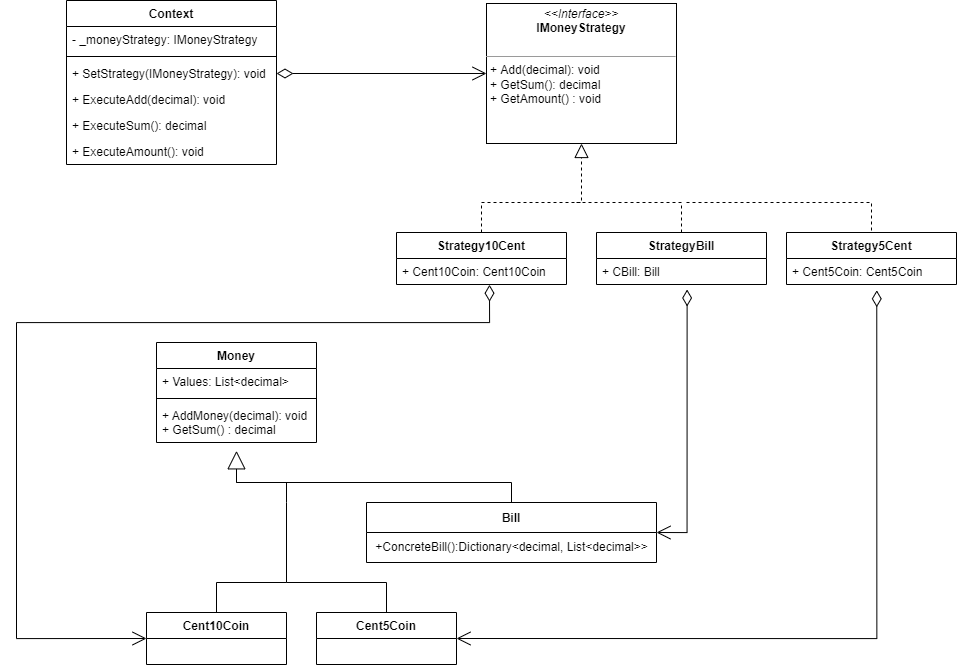

The diagram above was exported from draw.io. Its source (the exported page's mxGraphModel, read from the mxfile embedded in the PNG):
<mxGraphModel dx="2714" dy="889" grid="1" gridSize="10" guides="1" tooltips="1" connect="1" arrows="1" fold="1" page="1" pageScale="1" pageWidth="827" pageHeight="1169" math="0" shadow="0">
  <root>
    <mxCell id="0" />
    <mxCell id="1" parent="0" />
    <mxCell id="hZkPktBRQCHT1ILIsth8-4" value="&lt;p style=&quot;margin:0px;margin-top:4px;text-align:center;&quot;&gt;&lt;i&gt;&amp;lt;&amp;lt;Interface&amp;gt;&amp;gt;&lt;/i&gt;&lt;br&gt;&lt;b&gt;IMoneyStrategy&lt;/b&gt;&lt;/p&gt;&lt;p style=&quot;margin:0px;margin-left:4px;&quot;&gt;&lt;br&gt;&lt;/p&gt;&lt;hr size=&quot;1&quot;&gt;&lt;p style=&quot;margin:0px;margin-left:4px;&quot;&gt;+ Add(decimal): void&lt;br&gt;+ GetSum(): decimal&lt;br&gt;+ GetAmount() : void&lt;/p&gt;" style="verticalAlign=top;align=left;overflow=fill;fontSize=12;fontFamily=Helvetica;html=1;" parent="1" vertex="1">
      <mxGeometry x="400" y="121" width="190" height="140" as="geometry" />
    </mxCell>
    <mxCell id="hZkPktBRQCHT1ILIsth8-5" value="Strategy10Cent" style="swimlane;fontStyle=1;childLayout=stackLayout;horizontal=1;startSize=26;fillColor=none;horizontalStack=0;resizeParent=1;resizeParentMax=0;resizeLast=0;collapsible=1;marginBottom=0;" parent="1" vertex="1">
      <mxGeometry x="310" y="350" width="170" height="52" as="geometry" />
    </mxCell>
    <mxCell id="hZkPktBRQCHT1ILIsth8-6" value="+ Cent10Coin: Cent10Coin" style="text;strokeColor=none;fillColor=none;align=left;verticalAlign=top;spacingLeft=4;spacingRight=4;overflow=hidden;rotatable=0;points=[[0,0.5],[1,0.5]];portConstraint=eastwest;" parent="hZkPktBRQCHT1ILIsth8-5" vertex="1">
      <mxGeometry y="26" width="170" height="26" as="geometry" />
    </mxCell>
    <mxCell id="hZkPktBRQCHT1ILIsth8-9" value="" style="endArrow=block;dashed=1;endFill=0;endSize=12;html=1;rounded=0;exitX=0.5;exitY=0;exitDx=0;exitDy=0;entryX=0.5;entryY=1;entryDx=0;entryDy=0;" parent="1" source="hZkPktBRQCHT1ILIsth8-5" target="hZkPktBRQCHT1ILIsth8-4" edge="1">
      <mxGeometry width="160" relative="1" as="geometry">
        <mxPoint x="330" y="280" as="sourcePoint" />
        <mxPoint x="490" y="280" as="targetPoint" />
        <Array as="points">
          <mxPoint x="395" y="320" />
          <mxPoint x="495" y="320" />
        </Array>
      </mxGeometry>
    </mxCell>
    <mxCell id="hZkPktBRQCHT1ILIsth8-12" value="" style="endArrow=none;dashed=1;html=1;rounded=0;exitX=0.5;exitY=0;exitDx=0;exitDy=0;" parent="1" edge="1">
      <mxGeometry width="50" height="50" relative="1" as="geometry">
        <mxPoint x="595" y="350" as="sourcePoint" />
        <mxPoint x="490" y="320" as="targetPoint" />
        <Array as="points">
          <mxPoint x="595" y="320" />
        </Array>
      </mxGeometry>
    </mxCell>
    <mxCell id="hZkPktBRQCHT1ILIsth8-15" value="" style="endArrow=none;dashed=1;html=1;rounded=0;entryX=0.5;entryY=0;entryDx=0;entryDy=0;" parent="1" edge="1">
      <mxGeometry width="50" height="50" relative="1" as="geometry">
        <mxPoint x="600" y="320" as="sourcePoint" />
        <mxPoint x="785" y="350" as="targetPoint" />
        <Array as="points">
          <mxPoint x="785" y="320" />
        </Array>
      </mxGeometry>
    </mxCell>
    <mxCell id="hZkPktBRQCHT1ILIsth8-16" value="Money" style="swimlane;fontStyle=1;align=center;verticalAlign=top;childLayout=stackLayout;horizontal=1;startSize=26;horizontalStack=0;resizeParent=1;resizeParentMax=0;resizeLast=0;collapsible=1;marginBottom=0;" parent="1" vertex="1">
      <mxGeometry x="70" y="460" width="160" height="100" as="geometry" />
    </mxCell>
    <mxCell id="hZkPktBRQCHT1ILIsth8-17" value="+ Values: List&lt;decimal&gt;" style="text;strokeColor=none;fillColor=none;align=left;verticalAlign=top;spacingLeft=4;spacingRight=4;overflow=hidden;rotatable=0;points=[[0,0.5],[1,0.5]];portConstraint=eastwest;" parent="hZkPktBRQCHT1ILIsth8-16" vertex="1">
      <mxGeometry y="26" width="160" height="26" as="geometry" />
    </mxCell>
    <mxCell id="hZkPktBRQCHT1ILIsth8-18" value="" style="line;strokeWidth=1;fillColor=none;align=left;verticalAlign=middle;spacingTop=-1;spacingLeft=3;spacingRight=3;rotatable=0;labelPosition=right;points=[];portConstraint=eastwest;" parent="hZkPktBRQCHT1ILIsth8-16" vertex="1">
      <mxGeometry y="52" width="160" height="8" as="geometry" />
    </mxCell>
    <mxCell id="hZkPktBRQCHT1ILIsth8-19" value="+ AddMoney(decimal): void&#10;+ GetSum() : decimal" style="text;strokeColor=none;fillColor=none;align=left;verticalAlign=top;spacingLeft=4;spacingRight=4;overflow=hidden;rotatable=0;points=[[0,0.5],[1,0.5]];portConstraint=eastwest;" parent="hZkPktBRQCHT1ILIsth8-16" vertex="1">
      <mxGeometry y="60" width="160" height="40" as="geometry" />
    </mxCell>
    <mxCell id="hZkPktBRQCHT1ILIsth8-24" value="Extends" style="endArrow=block;endSize=16;endFill=0;html=1;rounded=0;exitX=0.5;exitY=0;exitDx=0;exitDy=0;entryX=0.5;entryY=1.208;entryDx=0;entryDy=0;entryPerimeter=0;fontColor=none;noLabel=1;" parent="1" source="hZkPktBRQCHT1ILIsth8-36" target="hZkPktBRQCHT1ILIsth8-19" edge="1">
      <mxGeometry width="160" relative="1" as="geometry">
        <mxPoint x="30" y="620" as="sourcePoint" />
        <mxPoint x="490" y="380" as="targetPoint" />
        <Array as="points">
          <mxPoint x="425" y="600" />
          <mxPoint x="150" y="600" />
        </Array>
      </mxGeometry>
    </mxCell>
    <mxCell id="hZkPktBRQCHT1ILIsth8-28" value="" style="endArrow=none;html=1;rounded=0;fontColor=none;entryX=0.5;entryY=0;entryDx=0;entryDy=0;" parent="1" edge="1">
      <mxGeometry width="50" height="50" relative="1" as="geometry">
        <mxPoint x="150" y="600" as="sourcePoint" />
        <mxPoint x="200" y="620" as="targetPoint" />
        <Array as="points">
          <mxPoint x="200" y="600" />
        </Array>
      </mxGeometry>
    </mxCell>
    <mxCell id="hZkPktBRQCHT1ILIsth8-29" value="Cent10Coin" style="swimlane;fontStyle=1;childLayout=stackLayout;horizontal=1;startSize=26;fillColor=none;horizontalStack=0;resizeParent=1;resizeParentMax=0;resizeLast=0;collapsible=1;marginBottom=0;" parent="1" vertex="1">
      <mxGeometry x="60" y="730" width="140" height="52" as="geometry" />
    </mxCell>
    <mxCell id="hZkPktBRQCHT1ILIsth8-32" value="Cent5Coin" style="swimlane;fontStyle=1;childLayout=stackLayout;horizontal=1;startSize=26;fillColor=none;horizontalStack=0;resizeParent=1;resizeParentMax=0;resizeLast=0;collapsible=1;marginBottom=0;" parent="1" vertex="1">
      <mxGeometry x="230" y="730" width="140" height="52" as="geometry" />
    </mxCell>
    <mxCell id="hZkPktBRQCHT1ILIsth8-33" value="" style="endArrow=none;html=1;rounded=0;fontColor=none;entryX=0.5;entryY=0;entryDx=0;entryDy=0;" parent="1" target="hZkPktBRQCHT1ILIsth8-32" edge="1">
      <mxGeometry width="50" height="50" relative="1" as="geometry">
        <mxPoint x="200" y="700" as="sourcePoint" />
        <mxPoint x="440" y="560" as="targetPoint" />
        <Array as="points">
          <mxPoint x="300" y="700" />
        </Array>
      </mxGeometry>
    </mxCell>
    <mxCell id="hZkPktBRQCHT1ILIsth8-34" value="1" style="endArrow=open;html=1;endSize=12;startArrow=diamondThin;startSize=14;startFill=0;edgeStyle=orthogonalEdgeStyle;align=left;verticalAlign=bottom;rounded=0;fontColor=none;exitX=0.547;exitY=1.008;exitDx=0;exitDy=0;exitPerimeter=0;entryX=0;entryY=0.5;entryDx=0;entryDy=0;noLabel=1;" parent="1" source="hZkPktBRQCHT1ILIsth8-6" target="hZkPktBRQCHT1ILIsth8-29" edge="1">
      <mxGeometry x="-1" y="3" relative="1" as="geometry">
        <mxPoint x="330" y="580" as="sourcePoint" />
        <mxPoint x="-60" y="480" as="targetPoint" />
        <Array as="points">
          <mxPoint x="403" y="440" />
          <mxPoint x="-70" y="440" />
          <mxPoint x="-70" y="756" />
        </Array>
      </mxGeometry>
    </mxCell>
    <mxCell id="hZkPktBRQCHT1ILIsth8-36" value="Bill" style="swimlane;fontStyle=1;childLayout=stackLayout;horizontal=1;startSize=30;fillColor=none;horizontalStack=0;resizeParent=1;resizeParentMax=0;resizeLast=0;collapsible=1;marginBottom=0;" parent="1" vertex="1">
      <mxGeometry x="280" y="620" width="290" height="60" as="geometry" />
    </mxCell>
    <mxCell id="p87sWpHuDL8G0dgKTxXH-1" value="+ConcreteBill():Dictionary&amp;lt;decimal, List&amp;lt;decimal&amp;gt;&amp;gt;" style="text;html=1;align=center;verticalAlign=middle;resizable=0;points=[];autosize=1;strokeColor=none;fillColor=none;" vertex="1" parent="hZkPktBRQCHT1ILIsth8-36">
      <mxGeometry y="30" width="290" height="30" as="geometry" />
    </mxCell>
    <mxCell id="hZkPktBRQCHT1ILIsth8-38" value="Strategy5Cent" style="swimlane;fontStyle=1;childLayout=stackLayout;horizontal=1;startSize=26;fillColor=none;horizontalStack=0;resizeParent=1;resizeParentMax=0;resizeLast=0;collapsible=1;marginBottom=0;" parent="1" vertex="1">
      <mxGeometry x="700" y="350" width="170" height="52" as="geometry" />
    </mxCell>
    <mxCell id="hZkPktBRQCHT1ILIsth8-39" value="+ Cent5Coin: Cent5Coin" style="text;strokeColor=none;fillColor=none;align=left;verticalAlign=top;spacingLeft=4;spacingRight=4;overflow=hidden;rotatable=0;points=[[0,0.5],[1,0.5]];portConstraint=eastwest;" parent="hZkPktBRQCHT1ILIsth8-38" vertex="1">
      <mxGeometry y="26" width="170" height="26" as="geometry" />
    </mxCell>
    <mxCell id="hZkPktBRQCHT1ILIsth8-40" value="StrategyBill" style="swimlane;fontStyle=1;childLayout=stackLayout;horizontal=1;startSize=26;fillColor=none;horizontalStack=0;resizeParent=1;resizeParentMax=0;resizeLast=0;collapsible=1;marginBottom=0;" parent="1" vertex="1">
      <mxGeometry x="510" y="350" width="170" height="52" as="geometry" />
    </mxCell>
    <mxCell id="hZkPktBRQCHT1ILIsth8-41" value="+ CBill: Bill" style="text;strokeColor=none;fillColor=none;align=left;verticalAlign=top;spacingLeft=4;spacingRight=4;overflow=hidden;rotatable=0;points=[[0,0.5],[1,0.5]];portConstraint=eastwest;" parent="hZkPktBRQCHT1ILIsth8-40" vertex="1">
      <mxGeometry y="26" width="170" height="26" as="geometry" />
    </mxCell>
    <mxCell id="hZkPktBRQCHT1ILIsth8-43" value="1" style="endArrow=open;html=1;endSize=12;startArrow=diamondThin;startSize=14;startFill=0;edgeStyle=orthogonalEdgeStyle;align=left;verticalAlign=bottom;rounded=0;fontColor=none;exitX=0.533;exitY=1.192;exitDx=0;exitDy=0;exitPerimeter=0;noLabel=1;entryX=1;entryY=0.5;entryDx=0;entryDy=0;" parent="1" source="hZkPktBRQCHT1ILIsth8-41" edge="1" target="hZkPktBRQCHT1ILIsth8-36">
      <mxGeometry x="-1" y="3" relative="1" as="geometry">
        <mxPoint x="600" y="430" as="sourcePoint" />
        <mxPoint x="590" y="670" as="targetPoint" />
        <Array as="points">
          <mxPoint x="601" y="650" />
        </Array>
      </mxGeometry>
    </mxCell>
    <mxCell id="hZkPktBRQCHT1ILIsth8-44" value="1" style="endArrow=open;html=1;endSize=12;startArrow=diamondThin;startSize=14;startFill=0;edgeStyle=orthogonalEdgeStyle;align=left;verticalAlign=bottom;rounded=0;fontColor=none;exitX=0.531;exitY=1.223;exitDx=0;exitDy=0;exitPerimeter=0;entryX=1;entryY=0.5;entryDx=0;entryDy=0;noLabel=1;" parent="1" source="hZkPktBRQCHT1ILIsth8-39" target="hZkPktBRQCHT1ILIsth8-32" edge="1">
      <mxGeometry x="-1" y="3" relative="1" as="geometry">
        <mxPoint x="790" y="440" as="sourcePoint" />
        <mxPoint x="490" y="580" as="targetPoint" />
        <Array as="points">
          <mxPoint x="790" y="756" />
        </Array>
      </mxGeometry>
    </mxCell>
    <mxCell id="hZkPktBRQCHT1ILIsth8-45" value="Context" style="swimlane;fontStyle=1;align=center;verticalAlign=top;childLayout=stackLayout;horizontal=1;startSize=26;horizontalStack=0;resizeParent=1;resizeParentMax=0;resizeLast=0;collapsible=1;marginBottom=0;fontColor=none;" parent="1" vertex="1">
      <mxGeometry x="-20" y="118" width="210" height="164" as="geometry" />
    </mxCell>
    <mxCell id="hZkPktBRQCHT1ILIsth8-46" value="- _moneyStrategy: IMoneyStrategy" style="text;strokeColor=none;fillColor=none;align=left;verticalAlign=top;spacingLeft=4;spacingRight=4;overflow=hidden;rotatable=0;points=[[0,0.5],[1,0.5]];portConstraint=eastwest;fontColor=none;" parent="hZkPktBRQCHT1ILIsth8-45" vertex="1">
      <mxGeometry y="26" width="210" height="26" as="geometry" />
    </mxCell>
    <mxCell id="hZkPktBRQCHT1ILIsth8-47" value="" style="line;strokeWidth=1;fillColor=none;align=left;verticalAlign=middle;spacingTop=-1;spacingLeft=3;spacingRight=3;rotatable=0;labelPosition=right;points=[];portConstraint=eastwest;fontColor=none;" parent="hZkPktBRQCHT1ILIsth8-45" vertex="1">
      <mxGeometry y="52" width="210" height="8" as="geometry" />
    </mxCell>
    <mxCell id="hZkPktBRQCHT1ILIsth8-48" value="+ SetStrategy(IMoneyStrategy): void" style="text;strokeColor=none;fillColor=none;align=left;verticalAlign=top;spacingLeft=4;spacingRight=4;overflow=hidden;rotatable=0;points=[[0,0.5],[1,0.5]];portConstraint=eastwest;fontColor=none;" parent="hZkPktBRQCHT1ILIsth8-45" vertex="1">
      <mxGeometry y="60" width="210" height="26" as="geometry" />
    </mxCell>
    <mxCell id="hZkPktBRQCHT1ILIsth8-49" value="+ ExecuteAdd(decimal): void" style="text;strokeColor=none;fillColor=none;align=left;verticalAlign=top;spacingLeft=4;spacingRight=4;overflow=hidden;rotatable=0;points=[[0,0.5],[1,0.5]];portConstraint=eastwest;fontColor=none;" parent="hZkPktBRQCHT1ILIsth8-45" vertex="1">
      <mxGeometry y="86" width="210" height="26" as="geometry" />
    </mxCell>
    <mxCell id="hZkPktBRQCHT1ILIsth8-50" value="+ ExecuteSum(): decimal" style="text;strokeColor=none;fillColor=none;align=left;verticalAlign=top;spacingLeft=4;spacingRight=4;overflow=hidden;rotatable=0;points=[[0,0.5],[1,0.5]];portConstraint=eastwest;fontColor=none;" parent="hZkPktBRQCHT1ILIsth8-45" vertex="1">
      <mxGeometry y="112" width="210" height="26" as="geometry" />
    </mxCell>
    <mxCell id="hZkPktBRQCHT1ILIsth8-51" value="+ ExecuteAmount(): void" style="text;strokeColor=none;fillColor=none;align=left;verticalAlign=top;spacingLeft=4;spacingRight=4;overflow=hidden;rotatable=0;points=[[0,0.5],[1,0.5]];portConstraint=eastwest;fontColor=none;" parent="hZkPktBRQCHT1ILIsth8-45" vertex="1">
      <mxGeometry y="138" width="210" height="26" as="geometry" />
    </mxCell>
    <mxCell id="hZkPktBRQCHT1ILIsth8-52" value="1" style="endArrow=open;html=1;endSize=12;startArrow=diamondThin;startSize=14;startFill=0;edgeStyle=orthogonalEdgeStyle;align=left;verticalAlign=bottom;rounded=0;fontColor=none;entryX=0;entryY=0.5;entryDx=0;entryDy=0;exitX=1;exitY=0.5;exitDx=0;exitDy=0;noLabel=1;" parent="1" source="hZkPktBRQCHT1ILIsth8-48" target="hZkPktBRQCHT1ILIsth8-4" edge="1">
      <mxGeometry x="-1" y="3" relative="1" as="geometry">
        <mxPoint x="160" y="340" as="sourcePoint" />
        <mxPoint x="320" y="340" as="targetPoint" />
      </mxGeometry>
    </mxCell>
    <mxCell id="hZkPktBRQCHT1ILIsth8-53" value="" style="endArrow=none;html=1;rounded=0;fontColor=none;entryX=0.5;entryY=0;entryDx=0;entryDy=0;" parent="1" target="hZkPktBRQCHT1ILIsth8-29" edge="1">
      <mxGeometry width="50" height="50" relative="1" as="geometry">
        <mxPoint x="200" y="620" as="sourcePoint" />
        <mxPoint x="270" y="500" as="targetPoint" />
        <Array as="points">
          <mxPoint x="200" y="700" />
          <mxPoint x="130" y="700" />
        </Array>
      </mxGeometry>
    </mxCell>
  </root>
</mxGraphModel>